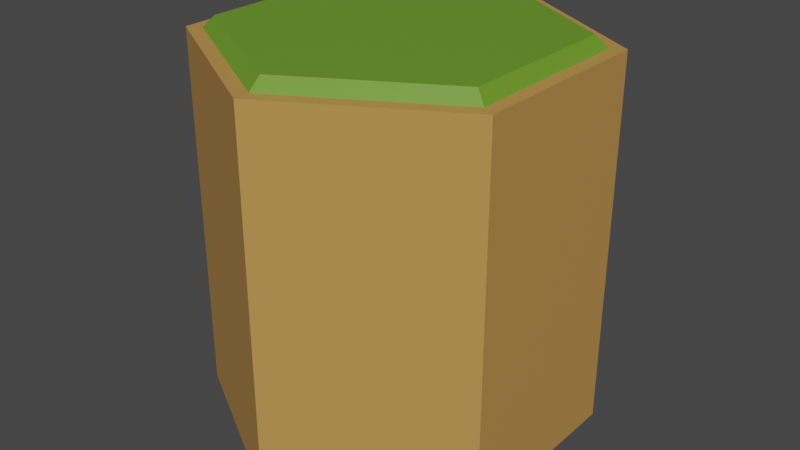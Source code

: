 # Source: Hex.blend  (saved by Blender 2.80.72; exported with 4.5.12 LTS)
import bpy
from mathutils import Matrix  # noqa: F401  (used for matrix-valued properties, if any)

bpy.ops.wm.read_factory_settings(use_empty=True)
scene = bpy.context.scene
scene.name = 'Scene'

# ---- materials (node trees are filled in below, after node groups)
mat_top = bpy.data.materials.new('Top')
mat_top.use_transparent_shadow = False
mat_base = bpy.data.materials.new('Base')
mat_base.use_transparent_shadow = False

# ---- material node trees
mat_top.use_nodes = True; mat_top.node_tree.nodes.clear()
_N = mat_top.node_tree.nodes; _L = mat_top.node_tree.links
n0 = _N.new('ShaderNodeOutputMaterial'); n0.name = 'Material Output'; n0.location = (300, 300)
n1 = _N.new('ShaderNodeBsdfPrincipled'); n1.name = 'Principled BSDF'; n1.location = (10, 300)
n1.distribution = 'GGX'
n1.subsurface_method = 'BURLEY'
n1.inputs[0].default_value = (0.1429, 0.3185, 0.02369, 1.0)
n1.inputs[3].default_value = 1.45
n1.inputs[27].default_value = (0.0, 0.0, 0.0, 1.0)
n1.inputs[28].default_value = 1.0
_L.new(n1.outputs[0], n0.inputs[0])
n0.is_active_output = True
mat_base.use_nodes = True; mat_base.node_tree.nodes.clear()
_N = mat_base.node_tree.nodes; _L = mat_base.node_tree.links
n0 = _N.new('ShaderNodeOutputMaterial'); n0.name = 'Material Output'; n0.location = (300, 300)
n1 = _N.new('ShaderNodeBsdfPrincipled'); n1.name = 'Principled BSDF'; n1.location = (10, 300)
n1.distribution = 'GGX'
n1.subsurface_method = 'BURLEY'
n1.inputs[0].default_value = (0.5277, 0.279, 0.0728, 1.0)
n1.inputs[3].default_value = 1.45
n1.inputs[27].default_value = (0.0, 0.0, 0.0, 1.0)
n1.inputs[28].default_value = 1.0
_L.new(n1.outputs[0], n0.inputs[0])
n0.is_active_output = True

# ---- world
world_world = bpy.data.worlds.new('World'); scene.world = world_world
world_world.use_nodes = True; world_world.node_tree.nodes.clear()
_N = world_world.node_tree.nodes; _L = world_world.node_tree.links
n0 = _N.new('ShaderNodeOutputWorld'); n0.name = 'World Output'; n0.location = (300, 300)
n1 = _N.new('ShaderNodeBackground'); n1.name = 'Background'; n1.location = (10, 300)
n1.inputs[0].default_value = (0.05088, 0.05088, 0.05088, 1.0)
_L.new(n1.outputs[0], n0.inputs[0])
n0.is_active_output = True
world_world.color = (0.05088, 0.05088, 0.05088)
world_world.use_sun_shadow = False
world_world.sun_shadow_jitter_overblur = 0.0

# ---- meshes
me_cylinder = bpy.data.meshes.new('Cylinder')
me_cylinder.from_pydata([(0.0, -1.0, -0.5), (0.433, -1.0, -0.25), (0.433, -1.0, 0.25), (-4.371e-08, -1.0, 0.5), (-0.433, -1.0, 0.25), (-0.433, -1.0, -0.25), (5.305e-10, -1.863e-08, -0.4284), (-1.184e-09, -0.03, -0.4603), (0.371, -9.313e-09, -0.2142), (0.433, -0.03, -0.25), (0.371, 9.313e-09, 0.2142), (0.433, -0.03, 0.25), (-3.548e-08, 1.863e-08, 0.4284), (-4.371e-08, -0.03, 0.5), (-0.371, 9.313e-09, 0.2142), (-0.433, -0.03, 0.25), (-0.371, -9.313e-09, -0.2142), (-0.433, -0.03, -0.25), (0.3986, -0.03, -0.2301), (0.0, -0.03, -0.5), (0.3986, -0.03, 0.2301), (-4.142e-08, -0.03, 0.4603), (-0.3986, -0.03, 0.2301), (-0.3986, -0.03, -0.2301)], [], [(5, 17, 19, 0), (2, 11, 13, 3), (3, 13, 15, 4), (4, 15, 17, 5), (0, 19, 9, 1), (1, 9, 11, 2), (18, 7, 6, 8), (20, 18, 8, 10), (21, 20, 10, 12), (22, 21, 12, 14), (23, 22, 14, 16), (7, 23, 16, 6), (8, 6, 16, 14, 12, 10), (7, 18, 9, 19), (18, 20, 11, 9), (20, 21, 13, 11), (21, 22, 15, 13), (22, 23, 17, 15), (23, 7, 19, 17)])
me_cylinder.polygons.foreach_set('material_index', [1, 1, 1, 1, 1, 1, 0, 0, 0, 0, 0, 0, 0, 1, 1, 1, 1, 1, 1])
_uv = me_cylinder.uv_layers.new(name='UVMap')
_uv.uv.foreach_set('vector', [0.6385, 0.0221, 0.6385, 0.2484, 0.478, 0.2484, 0.478, 0.0221, 0.6388, 0.259, 0.6388, 0.4859, 0.4782, 0.4859, 0.4782, 0.259, 0.9596, 0.0221, 0.9596, 0.2484, 0.799, 0.2484, 0.799, 0.0221, 0.799, 0.0221, 0.799, 0.2484, 0.6385, 0.2484, 0.6385, 0.0221, 0.9596, 0.259, 0.9596, 0.4859, 0.799, 0.4859, 0.799, 0.259, 0.799, 0.259, 0.799, 0.4859, 0.6388, 0.4859, 0.6388, 0.259, 0.4358, 0.3685, 0.2354, 0.4842, 0.2354, 0.4682, 0.4219, 0.3605, 0.4358, 0.1371, 0.4358, 0.3685, 0.4219, 0.3605, 0.4219, 0.1452, 0.2354, 0.02145, 0.4358, 0.1371, 0.4219, 0.1452, 0.2354, 0.03748, 0.03506, 0.1371, 0.2354, 0.02145, 0.2354, 0.03748, 0.04894, 0.1452, 0.03506, 0.3685, 0.03506, 0.1371, 0.04894, 0.1452, 0.04894, 0.3605, 0.2354, 0.4842, 0.03506, 0.3685, 0.04894, 0.3605, 0.2354, 0.4682, 0.4219, 0.3605, 0.2354, 0.4682, 0.04894, 0.3605, 0.04894, 0.1452, 0.2354, 0.03748, 0.4219, 0.1452, 0.2354, 0.4842, 0.4358, 0.3685, 0.4358, 0.3685, 0.2354, 0.4842, 0.4358, 0.3685, 0.4358, 0.1371, 0.4358, 0.1371, 0.4358, 0.3685, 0.4358, 0.1371, 0.2354, 0.02145, 0.2354, 0.02145, 0.4358, 0.1371, 0.2354, 0.02145, 0.03506, 0.1371, 0.03506, 0.1371, 0.2354, 0.02145, 0.03506, 0.1371, 0.03506, 0.3685, 0.03506, 0.3685, 0.03506, 0.1371, 0.03506, 0.3685, 0.2354, 0.4842, 0.2354, 0.4842, 0.03506, 0.3685])
me_cylinder.materials.append(mat_top)
me_cylinder.materials.append(mat_base)
me_cylinder.use_remesh_preserve_volume = False
me_cylinder.use_remesh_preserve_attributes = False
me_cylinder.use_mirror_vertex_groups = False
me_cylinder.update()

# ---- objects
ob_hex = bpy.data.objects.new('Hex', me_cylinder)

# ---- transforms, parenting, visibility, modifiers, constraints
ob_hex.location = (0.0, 0.0, 0.0)
ob_hex.rotation_euler = (1.571, 0.0, 0.0)
ob_hex.lineart.crease_threshold = 0.0

# ---- collection membership
scene.collection.objects.link(ob_hex)

# ---- scene / render settings (as saved in the file)
scene.frame_start = 1; scene.frame_end = 250; scene.frame_set(1)
scene.render.engine = 'BLENDER_EEVEE_NEXT'
scene.cycles.use_denoising = False
scene.cycles.samples = 128
scene.cycles.sampling_pattern = 'TABULATED_SOBOL'
scene.cycles.use_adaptive_sampling = False
scene.cycles.use_light_tree = False
scene.view_settings.view_transform = 'Filmic'
bpy.context.view_layer.update()

# ---- added for rendering (the .blend has no active camera and no usable light): camera, sun
cam_auto = bpy.data.cameras.new('AutoCamera')
cam_auto.lens = 50.0
cam_auto.sensor_width = 36.0
cam_auto.clip_end = 1000.0
ob_auto_camera = bpy.data.objects.new('AutoCamera', cam_auto)
scene.collection.objects.link(ob_auto_camera)
ob_auto_camera.location = (1.53431, -1.84117, 0.727449)
ob_auto_camera.rotation_euler = (1.09748, -7.21219e-08, 0.694738)
scene.camera = ob_auto_camera
light_auto_sun = bpy.data.lights.new('AutoSun', 'SUN')
light_auto_sun.energy = 3.0
light_auto_sun.angle = 0.0523599
ob_auto_sun = bpy.data.objects.new('AutoSun', light_auto_sun)
scene.collection.objects.link(ob_auto_sun)
ob_auto_sun.rotation_euler = (0.872665, 0.174533, 0.523599)
bpy.context.view_layer.update()
